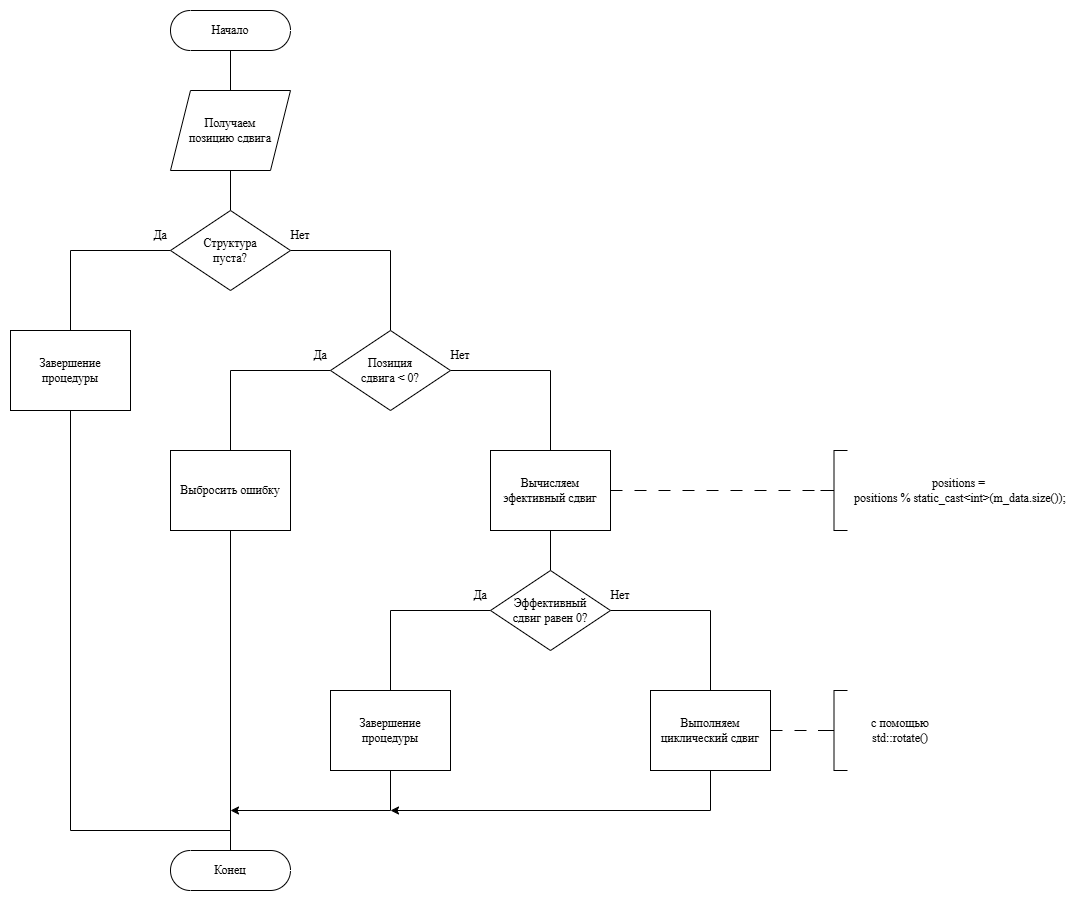

The diagram above was exported from draw.io. Its source (the exported page's mxGraphModel, read from the mxfile embedded in the PNG):
<mxGraphModel dx="788" dy="1322" grid="1" gridSize="10" guides="1" tooltips="1" connect="1" arrows="1" fold="1" page="1" pageScale="1" pageWidth="827" pageHeight="1169" math="0" shadow="0">
  <root>
    <mxCell id="0" />
    <mxCell id="1" parent="0" />
    <mxCell id="1tUCHK-uQS8igc13EX0G-7" edge="1" parent="1" source="1tUCHK-uQS8igc13EX0G-1" style="edgeStyle=orthogonalEdgeStyle;rounded=0;orthogonalLoop=1;jettySize=auto;html=1;exitX=0.5;exitY=0.5;exitDx=0;exitDy=20;exitPerimeter=0;entryX=0.5;entryY=0;entryDx=0;entryDy=0;endArrow=none;endFill=0;fontFamily=Times New Roman;" target="1tUCHK-uQS8igc13EX0G-2">
      <mxGeometry relative="1" as="geometry" />
    </mxCell>
    <mxCell id="1tUCHK-uQS8igc13EX0G-1" parent="1" style="html=1;dashed=0;whiteSpace=wrap;shape=mxgraph.dfd.start;fontFamily=Times New Roman;" value="Начало" vertex="1">
      <mxGeometry height="40" width="120" x="160" y="80" as="geometry" />
    </mxCell>
    <mxCell id="1tUCHK-uQS8igc13EX0G-8" edge="1" parent="1" source="1tUCHK-uQS8igc13EX0G-2" style="edgeStyle=orthogonalEdgeStyle;rounded=0;orthogonalLoop=1;jettySize=auto;html=1;exitX=0.5;exitY=1;exitDx=0;exitDy=0;entryX=0.5;entryY=0;entryDx=0;entryDy=0;endArrow=none;endFill=0;fontFamily=Times New Roman;" target="1tUCHK-uQS8igc13EX0G-4">
      <mxGeometry relative="1" as="geometry" />
    </mxCell>
    <mxCell id="1tUCHK-uQS8igc13EX0G-2" parent="1" style="shape=parallelogram;perimeter=parallelogramPerimeter;whiteSpace=wrap;html=1;fixedSize=1;fontFamily=Times New Roman;" value="Получаем&lt;div&gt;позицию сдвига&lt;/div&gt;" vertex="1">
      <mxGeometry height="80" width="120" x="160" y="160" as="geometry" />
    </mxCell>
    <mxCell id="1tUCHK-uQS8igc13EX0G-9" edge="1" parent="1" source="1tUCHK-uQS8igc13EX0G-4" style="edgeStyle=orthogonalEdgeStyle;rounded=0;orthogonalLoop=1;jettySize=auto;html=1;exitX=0;exitY=0.5;exitDx=0;exitDy=0;entryX=0.5;entryY=0;entryDx=0;entryDy=0;endArrow=none;endFill=0;fontFamily=Times New Roman;" target="1tUCHK-uQS8igc13EX0G-5">
      <mxGeometry relative="1" as="geometry" />
    </mxCell>
    <mxCell id="1tUCHK-uQS8igc13EX0G-10" edge="1" parent="1" source="1tUCHK-uQS8igc13EX0G-4" style="edgeStyle=orthogonalEdgeStyle;rounded=0;orthogonalLoop=1;jettySize=auto;html=1;exitX=1;exitY=0.5;exitDx=0;exitDy=0;entryX=0.5;entryY=0;entryDx=0;entryDy=0;endArrow=none;endFill=0;fontFamily=Times New Roman;" target="1tUCHK-uQS8igc13EX0G-6">
      <mxGeometry relative="1" as="geometry" />
    </mxCell>
    <mxCell id="1tUCHK-uQS8igc13EX0G-4" parent="1" style="rhombus;whiteSpace=wrap;html=1;fontFamily=Times New Roman;" value="Структура&lt;div&gt;пуста?&lt;/div&gt;" vertex="1">
      <mxGeometry height="80" width="120" x="160" y="280" as="geometry" />
    </mxCell>
    <mxCell id="1tUCHK-uQS8igc13EX0G-37" edge="1" parent="1" source="1tUCHK-uQS8igc13EX0G-5" style="edgeStyle=orthogonalEdgeStyle;rounded=0;orthogonalLoop=1;jettySize=auto;html=1;exitX=0.5;exitY=1;exitDx=0;exitDy=0;endArrow=none;endFill=0;fontFamily=Times New Roman;">
      <mxGeometry relative="1" as="geometry">
        <Array as="points">
          <mxPoint x="60" y="900" />
          <mxPoint x="220" y="900" />
        </Array>
        <mxPoint x="220" y="910" as="targetPoint" />
      </mxGeometry>
    </mxCell>
    <mxCell id="1tUCHK-uQS8igc13EX0G-5" parent="1" style="rounded=0;whiteSpace=wrap;html=1;fontFamily=Times New Roman;" value="Завершение процедуры" vertex="1">
      <mxGeometry height="80" width="120" y="399.9999999999999" as="geometry" />
    </mxCell>
    <mxCell id="1tUCHK-uQS8igc13EX0G-12" edge="1" parent="1" source="1tUCHK-uQS8igc13EX0G-6" style="edgeStyle=orthogonalEdgeStyle;rounded=0;orthogonalLoop=1;jettySize=auto;html=1;exitX=0;exitY=0.5;exitDx=0;exitDy=0;entryX=0.5;entryY=0;entryDx=0;entryDy=0;endArrow=none;endFill=0;fontFamily=Times New Roman;" target="1tUCHK-uQS8igc13EX0G-11">
      <mxGeometry relative="1" as="geometry" />
    </mxCell>
    <mxCell id="1tUCHK-uQS8igc13EX0G-14" edge="1" parent="1" source="1tUCHK-uQS8igc13EX0G-6" style="edgeStyle=orthogonalEdgeStyle;rounded=0;orthogonalLoop=1;jettySize=auto;html=1;exitX=1;exitY=0.5;exitDx=0;exitDy=0;entryX=0.5;entryY=0;entryDx=0;entryDy=0;endArrow=none;endFill=0;fontFamily=Times New Roman;" target="1tUCHK-uQS8igc13EX0G-13">
      <mxGeometry relative="1" as="geometry" />
    </mxCell>
    <mxCell id="1tUCHK-uQS8igc13EX0G-6" parent="1" style="rhombus;whiteSpace=wrap;html=1;fontFamily=Times New Roman;" value="Позиция&lt;div&gt;сдвига &amp;lt; 0?&lt;/div&gt;" vertex="1">
      <mxGeometry height="80" width="120" x="320" y="400" as="geometry" />
    </mxCell>
    <mxCell id="1tUCHK-uQS8igc13EX0G-11" parent="1" style="rounded=0;whiteSpace=wrap;html=1;fontFamily=Times New Roman;" value="Выбросить ошибку" vertex="1">
      <mxGeometry height="80" width="120" x="160" y="519.9999999999999" as="geometry" />
    </mxCell>
    <mxCell id="1tUCHK-uQS8igc13EX0G-20" edge="1" parent="1" source="1tUCHK-uQS8igc13EX0G-13" style="edgeStyle=orthogonalEdgeStyle;rounded=0;orthogonalLoop=1;jettySize=auto;html=1;exitX=1;exitY=0.5;exitDx=0;exitDy=0;endArrow=none;endFill=0;dashed=1;dashPattern=12 12;fontFamily=Times New Roman;" target="1tUCHK-uQS8igc13EX0G-19">
      <mxGeometry relative="1" as="geometry" />
    </mxCell>
    <mxCell id="1tUCHK-uQS8igc13EX0G-29" edge="1" parent="1" source="1tUCHK-uQS8igc13EX0G-13" style="edgeStyle=orthogonalEdgeStyle;rounded=0;orthogonalLoop=1;jettySize=auto;html=1;exitX=0.5;exitY=1;exitDx=0;exitDy=0;entryX=0.5;entryY=0;entryDx=0;entryDy=0;endArrow=none;endFill=0;fontFamily=Times New Roman;" target="1tUCHK-uQS8igc13EX0G-22">
      <mxGeometry relative="1" as="geometry" />
    </mxCell>
    <mxCell id="1tUCHK-uQS8igc13EX0G-13" parent="1" style="rounded=0;whiteSpace=wrap;html=1;fontFamily=Times New Roman;" value="Вычисляем эфективный сдвиг" vertex="1">
      <mxGeometry height="80" width="120" x="480" y="519.9999999999999" as="geometry" />
    </mxCell>
    <mxCell id="1tUCHK-uQS8igc13EX0G-15" parent="1" style="text;html=1;whiteSpace=wrap;strokeColor=none;fillColor=none;align=center;verticalAlign=middle;rounded=0;fontFamily=Times New Roman;" value="Нет" vertex="1">
      <mxGeometry height="30" width="60" x="260" y="290" as="geometry" />
    </mxCell>
    <mxCell id="1tUCHK-uQS8igc13EX0G-16" parent="1" style="text;html=1;whiteSpace=wrap;strokeColor=none;fillColor=none;align=center;verticalAlign=middle;rounded=0;fontFamily=Times New Roman;" value="Нет" vertex="1">
      <mxGeometry height="30" width="60" x="420" y="410" as="geometry" />
    </mxCell>
    <mxCell id="1tUCHK-uQS8igc13EX0G-17" parent="1" style="text;html=1;whiteSpace=wrap;strokeColor=none;fillColor=none;align=center;verticalAlign=middle;rounded=0;fontFamily=Times New Roman;" value="Да" vertex="1">
      <mxGeometry height="30" width="60" x="120" y="290" as="geometry" />
    </mxCell>
    <mxCell id="1tUCHK-uQS8igc13EX0G-18" parent="1" style="text;html=1;whiteSpace=wrap;strokeColor=none;fillColor=none;align=center;verticalAlign=middle;rounded=0;fontFamily=Times New Roman;" value="Да" vertex="1">
      <mxGeometry height="30" width="60" x="280" y="410" as="geometry" />
    </mxCell>
    <mxCell id="1tUCHK-uQS8igc13EX0G-19" parent="1" style="strokeWidth=1;html=1;shape=mxgraph.flowchart.annotation_2;align=left;labelPosition=right;pointerEvents=1;fontFamily=Times New Roman;" value="" vertex="1">
      <mxGeometry height="80" width="27" x="810" y="520" as="geometry" />
    </mxCell>
    <mxCell id="1tUCHK-uQS8igc13EX0G-21" parent="1" style="text;html=1;whiteSpace=wrap;strokeColor=none;fillColor=none;align=center;verticalAlign=middle;rounded=0;fontFamily=Times New Roman;" value="positions =&amp;nbsp;&lt;div&gt;positions % static_cast&amp;lt;int&amp;gt;(m_data.size());&lt;/div&gt;" vertex="1">
      <mxGeometry height="30" width="240" x="830" y="545" as="geometry" />
    </mxCell>
    <mxCell id="1tUCHK-uQS8igc13EX0G-31" edge="1" parent="1" source="1tUCHK-uQS8igc13EX0G-22" style="edgeStyle=orthogonalEdgeStyle;rounded=0;orthogonalLoop=1;jettySize=auto;html=1;exitX=0;exitY=0.5;exitDx=0;exitDy=0;entryX=0.5;entryY=0;entryDx=0;entryDy=0;endArrow=none;endFill=0;fontFamily=Times New Roman;" target="1tUCHK-uQS8igc13EX0G-24">
      <mxGeometry relative="1" as="geometry" />
    </mxCell>
    <mxCell id="1tUCHK-uQS8igc13EX0G-32" edge="1" parent="1" source="1tUCHK-uQS8igc13EX0G-22" style="edgeStyle=orthogonalEdgeStyle;rounded=0;orthogonalLoop=1;jettySize=auto;html=1;exitX=1;exitY=0.5;exitDx=0;exitDy=0;entryX=0.5;entryY=0;entryDx=0;entryDy=0;endArrow=none;endFill=0;fontFamily=Times New Roman;" target="1tUCHK-uQS8igc13EX0G-25">
      <mxGeometry relative="1" as="geometry" />
    </mxCell>
    <mxCell id="1tUCHK-uQS8igc13EX0G-22" parent="1" style="rhombus;whiteSpace=wrap;html=1;fontFamily=Times New Roman;" value="Эффективный&lt;div&gt;сдвиг равен 0?&lt;/div&gt;" vertex="1">
      <mxGeometry height="80" width="120" x="480" y="640" as="geometry" />
    </mxCell>
    <mxCell id="1tUCHK-uQS8igc13EX0G-35" edge="1" parent="1" source="1tUCHK-uQS8igc13EX0G-24" style="edgeStyle=orthogonalEdgeStyle;rounded=0;orthogonalLoop=1;jettySize=auto;html=1;exitX=0.5;exitY=1;exitDx=0;exitDy=0;endArrow=classic;endFill=1;fontFamily=Times New Roman;">
      <mxGeometry relative="1" as="geometry">
        <Array as="points">
          <mxPoint x="380" y="880" />
        </Array>
        <mxPoint x="220" y="880" as="targetPoint" />
      </mxGeometry>
    </mxCell>
    <mxCell id="1tUCHK-uQS8igc13EX0G-24" parent="1" style="rounded=0;whiteSpace=wrap;html=1;fontFamily=Times New Roman;" value="Завершение процедуры" vertex="1">
      <mxGeometry height="80" width="120" x="320" y="760" as="geometry" />
    </mxCell>
    <mxCell id="1tUCHK-uQS8igc13EX0G-36" edge="1" parent="1" source="1tUCHK-uQS8igc13EX0G-25" style="edgeStyle=orthogonalEdgeStyle;rounded=0;orthogonalLoop=1;jettySize=auto;html=1;exitX=0.5;exitY=1;exitDx=0;exitDy=0;fontFamily=Times New Roman;">
      <mxGeometry relative="1" as="geometry">
        <Array as="points">
          <mxPoint x="700" y="880" />
        </Array>
        <mxPoint x="380" y="880" as="targetPoint" />
      </mxGeometry>
    </mxCell>
    <mxCell id="1tUCHK-uQS8igc13EX0G-25" parent="1" style="rounded=0;whiteSpace=wrap;html=1;fontFamily=Times New Roman;" value="Выполняем циклический сдвиг" vertex="1">
      <mxGeometry height="80" width="120" x="640" y="759.9999999999999" as="geometry" />
    </mxCell>
    <mxCell id="1tUCHK-uQS8igc13EX0G-26" parent="1" style="strokeWidth=1;html=1;shape=mxgraph.flowchart.annotation_2;align=left;labelPosition=right;pointerEvents=1;fontFamily=Times New Roman;" value="" vertex="1">
      <mxGeometry height="80" width="27" x="810" y="760" as="geometry" />
    </mxCell>
    <mxCell id="1tUCHK-uQS8igc13EX0G-27" parent="1" style="text;html=1;whiteSpace=wrap;strokeColor=none;fillColor=none;align=center;verticalAlign=middle;rounded=0;fontFamily=Times New Roman;" value="с помощью std::rotate()" vertex="1">
      <mxGeometry height="30" width="60" x="860" y="785" as="geometry" />
    </mxCell>
    <mxCell id="1tUCHK-uQS8igc13EX0G-28" edge="1" parent="1" source="1tUCHK-uQS8igc13EX0G-25" style="edgeStyle=orthogonalEdgeStyle;rounded=0;orthogonalLoop=1;jettySize=auto;html=1;exitX=1;exitY=0.5;exitDx=0;exitDy=0;entryX=0;entryY=0.5;entryDx=0;entryDy=0;entryPerimeter=0;endArrow=none;endFill=0;dashed=1;dashPattern=12 12;fontFamily=Times New Roman;" target="1tUCHK-uQS8igc13EX0G-26">
      <mxGeometry relative="1" as="geometry" />
    </mxCell>
    <mxCell id="1tUCHK-uQS8igc13EX0G-33" parent="1" style="html=1;dashed=0;whiteSpace=wrap;shape=mxgraph.dfd.start;fontFamily=Times New Roman;" value="Конец" vertex="1">
      <mxGeometry height="40" width="120" x="160" y="920" as="geometry" />
    </mxCell>
    <mxCell id="1tUCHK-uQS8igc13EX0G-34" edge="1" parent="1" source="1tUCHK-uQS8igc13EX0G-11" style="edgeStyle=orthogonalEdgeStyle;rounded=0;orthogonalLoop=1;jettySize=auto;html=1;exitX=0.5;exitY=1;exitDx=0;exitDy=0;entryX=0.5;entryY=0.5;entryDx=0;entryDy=-20;entryPerimeter=0;endArrow=none;endFill=0;fontFamily=Times New Roman;" target="1tUCHK-uQS8igc13EX0G-33">
      <mxGeometry relative="1" as="geometry" />
    </mxCell>
    <mxCell id="1tUCHK-uQS8igc13EX0G-38" parent="1" style="text;html=1;whiteSpace=wrap;strokeColor=none;fillColor=none;align=center;verticalAlign=middle;rounded=0;fontFamily=Times New Roman;" value="Да" vertex="1">
      <mxGeometry height="30" width="60" x="440" y="650" as="geometry" />
    </mxCell>
    <mxCell id="1tUCHK-uQS8igc13EX0G-39" parent="1" style="text;html=1;whiteSpace=wrap;strokeColor=none;fillColor=none;align=center;verticalAlign=middle;rounded=0;fontFamily=Times New Roman;" value="Нет" vertex="1">
      <mxGeometry height="30" width="60" x="580" y="650" as="geometry" />
    </mxCell>
  </root>
</mxGraphModel>